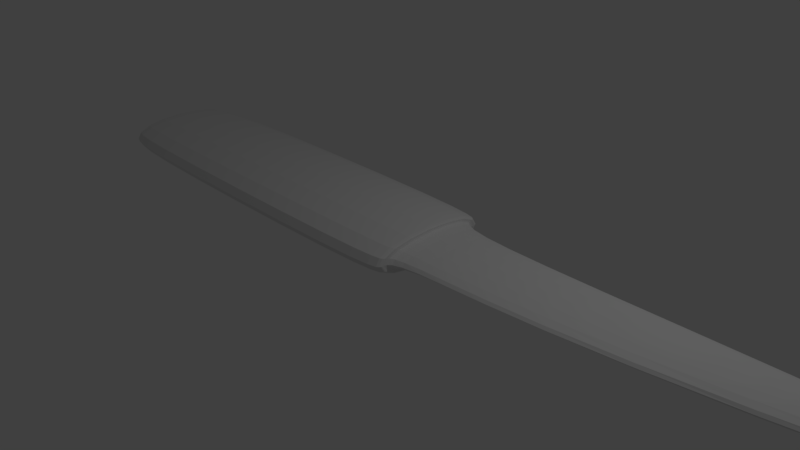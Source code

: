 # Source: faca.blend  (saved by Blender 2.79.0; exported with 4.5.12 LTS)
import bpy
from mathutils import Matrix  # noqa: F401  (used for matrix-valued properties, if any)

bpy.ops.wm.read_factory_settings(use_empty=True)
scene = bpy.context.scene
scene.name = 'Scene'

# ---- collections
col_collection_1 = bpy.data.collections.new('Collection 1'); scene.collection.children.link(col_collection_1)

# ---- materials (node trees are filled in below, after node groups)
mat_material = bpy.data.materials.new('Material')
mat_material.alpha_threshold = 0.0
mat_material.use_transparent_shadow = False
mat_material.roughness = 0.5
mat_material.line_color = (0.0, 0.0, 0.0, 1.0)

# ---- material node trees

# ---- world
world_world = bpy.data.worlds.new('World'); scene.world = world_world
world_world.color = (0.05088, 0.05088, 0.05088)
world_world.use_sun_shadow = False
world_world.sun_shadow_jitter_overblur = 0.0
world_world.cycles.sampling_method = 'MANUAL'

# ---- cameras
cam_camera = bpy.data.cameras.new('Camera')
cam_camera.clip_end = 100.0
cam_camera.lens = 35.0
cam_camera.sensor_width = 32.0
cam_camera.sensor_height = 18.0
cam_camera.ortho_scale = 7.314
cam_camera.dof.focus_distance = 0.0
cam_camera.dof.aperture_fstop = 128.0

# ---- lights
light_lamp = bpy.data.lights.new('Lamp', 'POINT')
light_lamp.transmission_factor = 0.0
light_lamp.cutoff_distance = 30.0
light_lamp.energy = 100.0
light_lamp.shadow_buffer_clip_start = 1.001
light_lamp.shadow_soft_size = 0.1
light_lamp.shadow_maximum_resolution = 0.006
light_lamp.use_absolute_resolution = True

# ---- meshes
me_cube = bpy.data.meshes.new('Cube')
me_cube.from_pydata([(-4.363, -1.0, -0.175), (-4.363, 1.0, -0.175), (-4.363, -1.0, -0.725), (-4.362, 1.0, -0.725), (-4.6, 0.5, -0.3125), (-4.6, -0.5, -0.3125), (-4.6, 0.5, -0.5875), (-4.6, -0.5, -0.5875), (1.1, 0.85, -0.6838), (1.1, -0.85, -0.6838), (1.1, 0.85, -0.2163), (1.1, -0.85, -0.2163), (1.1, 0.595, -0.5903), (1.1, -0.595, -0.5061), (1.1, 0.595, -0.3097), (1.1, -0.595, -0.3939), (3.485, 0.595, -0.5902), (3.485, -0.595, -0.5061), (3.485, 0.595, -0.3097), (3.485, -0.595, -0.3939), (9.825, 0.595, -0.5902), (9.825, 0.595, -0.3097), (1.0, 1.0, -0.725), (1.0, -1.0, -0.725), (-4.5, -0.8, -0.67), (-4.5, 0.8, -0.67), (1.0, 1.0, -0.175), (1.0, -1.0, -0.175), (-4.5, -0.8, -0.23), (-4.5, 0.8, -0.23), (1.1, 0.85, -0.6838), (1.1, -0.85, -0.6838), (1.1, 0.85, -0.2163), (1.1, -0.85, -0.2163)], [], [(26, 22, 3, 1), (25, 24, 7, 6), (29, 25, 6, 4), (28, 29, 4, 5), (7, 5, 4, 6), (10, 8, 30, 32), (11, 9, 13, 15), (11, 10, 32, 33), (8, 9, 31, 30), (9, 11, 33, 31), (15, 13, 17, 19), (9, 8, 12, 13), (10, 11, 15, 14), (8, 10, 14, 12), (16, 20, 17), (13, 12, 16, 17), (14, 15, 19, 18), (12, 14, 18, 16), (19, 17, 20, 21), (16, 18, 21, 20), (18, 19, 21), (3, 2, 24, 25), (1, 29, 28, 0), (23, 22, 30, 31), (2, 0, 28, 24), (24, 28, 5, 7), (1, 3, 25, 29), (26, 27, 33, 32), (27, 23, 31, 33), (22, 26, 32, 30), (23, 27, 0, 2), (26, 1, 0, 27), (22, 23, 2, 3)])
me_cube.materials.append(mat_material)
me_cube.use_remesh_preserve_volume = False
me_cube.use_remesh_preserve_attributes = False
me_cube.use_mirror_vertex_groups = False
me_cube.update()

# ---- objects
ob_cube = bpy.data.objects.new('Cube', me_cube)
ob_lamp = bpy.data.objects.new('Lamp', light_lamp)
ob_camera = bpy.data.objects.new('Camera', cam_camera)

# ---- transforms, parenting, visibility, modifiers, constraints
ob_cube.location = (0.0, 0.0, 1.0)
ob_cube.lock_rotations_4d = False
ob_cube.empty_display_type = 'ARROWS'
ob_cube.lineart.crease_threshold = 0.0
_m = ob_cube.modifiers.new('Subsurf', 'SUBSURF')
_m.uv_smooth = 'PRESERVE_CORNERS'
_m.quality = 2
_m.levels = 2
_m.show_only_control_edges = False
ob_lamp.location = (4.076, 1.005, 5.904)
ob_lamp.rotation_euler = (0.6503, 0.05522, 1.866)
ob_lamp.lock_rotations_4d = False
ob_lamp.empty_display_type = 'ARROWS'
ob_lamp.color = (0.0, 0.0, 0.0, 0.0)
ob_lamp.lineart.crease_threshold = 0.0
ob_camera.location = (7.481, -6.508, 5.344)
ob_camera.rotation_euler = (1.109, 0.0, 0.8149)
ob_camera.lock_rotations_4d = False
ob_camera.empty_display_type = 'ARROWS'
ob_camera.color = (0.0, 0.0, 0.0, 0.0)
ob_camera.display_type = 'WIRE'
ob_camera.lineart.crease_threshold = 0.0

# ---- collection membership
col_collection_1.objects.link(ob_cube)
col_collection_1.objects.link(ob_lamp)
col_collection_1.objects.link(ob_camera)

# ---- scene / render settings (as saved in the file)
scene.camera = ob_camera
scene.frame_start = 1; scene.frame_end = 250; scene.frame_set(1)
scene.render.engine = 'BLENDER_EEVEE_NEXT'
scene.render.resolution_percentage = 50
scene.render.dither_intensity = 0.0
scene.cycles.use_denoising = False
scene.cycles.samples = 128
scene.cycles.sampling_pattern = 'TABULATED_SOBOL'
scene.cycles.use_adaptive_sampling = False
scene.cycles.use_light_tree = False
scene.cycles.blur_glossy = 0.0
scene.cycles.sample_clamp_indirect = 0.0
scene.view_settings.view_transform = 'Standard'
bpy.context.view_layer.update()
